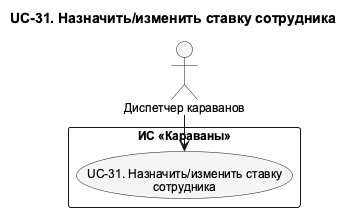

The diagram above was rendered by PlantUML. Its source (embedded in the PNG):
@startuml UC_31_Detail
!pragma layout smetana
skinparam shadowing false
skinparam defaultFontName Arial
skinparam defaultFontSize 12
skinparam backgroundColor white
skinparam nodesep 75
skinparam ranksep 100
skinparam ArrowFontSize 11
skinparam usecaseBackgroundColor #F5F5F5
skinparam activityBackgroundColor #F5F5F5
top to bottom direction
title UC-31. Назначить/изменить ставку сотрудника

actor "Диспетчер караванов" as Dispatcher
rectangle "ИС «Караваны»" as SystemBoundary {
  usecase "UC-31. Назначить/изменить ставку\nсотрудника" as UC31
}
' edge:R022
Dispatcher --> UC31
@enduml